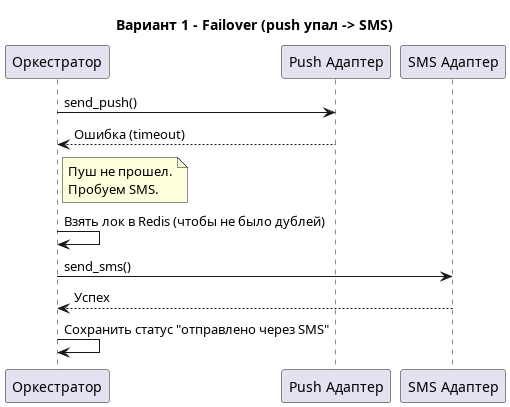

The diagram above was rendered by PlantUML. Its source (embedded in the PNG):
@startuml
title Вариант 1 - Failover (push упал -> SMS)

participant "Оркестратор" as Orch
participant "Push Адаптер" as PushAdapter
participant "SMS Адаптер" as SmsAdapter

Orch -> PushAdapter: send_push()
PushAdapter --> Orch: Ошибка (timeout)

note right of Orch: Пуш не прошел.\nПробуем SMS.

Orch -> Orch: Взять лок в Redis (чтобы не было дублей)
Orch -> SmsAdapter: send_sms()
SmsAdapter --> Orch: Успех
Orch -> Orch: Сохранить статус "отправлено через SMS"
@enduml